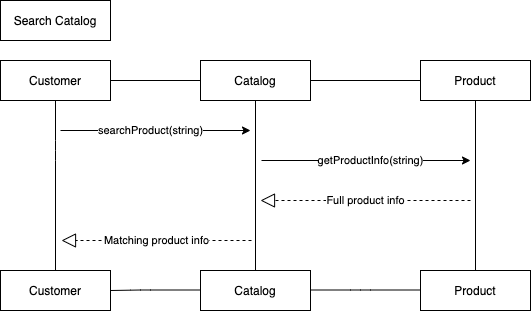

The diagram above was exported from draw.io. Its source (the exported page's mxGraphModel, read from the mxfile embedded in the PNG):
<mxGraphModel dx="624" dy="746" grid="1" gridSize="10" guides="1" tooltips="1" connect="1" arrows="1" fold="1" page="1" pageScale="1" pageWidth="850" pageHeight="1100" math="0" shadow="0">
  <root>
    <mxCell id="0" />
    <mxCell id="1" parent="0" />
    <mxCell id="IDeIa34I1u1GpKZCyM-k-1" value="Search Catalog" style="rounded=0;whiteSpace=wrap;html=1;" vertex="1" parent="1">
      <mxGeometry x="70" y="170" width="110" height="40" as="geometry" />
    </mxCell>
    <mxCell id="IDeIa34I1u1GpKZCyM-k-2" value="Customer" style="rounded=0;whiteSpace=wrap;html=1;" vertex="1" parent="1">
      <mxGeometry x="70" y="230" width="110" height="40" as="geometry" />
    </mxCell>
    <mxCell id="IDeIa34I1u1GpKZCyM-k-3" value="Catalog&lt;span style=&quot;color: rgba(0 , 0 , 0 , 0) ; font-family: monospace ; font-size: 0px ; white-space: nowrap&quot;&gt;%3CmxGraphModel%3E%3Croot%3E%3CmxCell%20id%3D%220%22%2F%3E%3CmxCell%20id%3D%221%22%20parent%3D%220%22%2F%3E%3CmxCell%20id%3D%222%22%20value%3D%22Customer%22%20style%3D%22rounded%3D0%3BwhiteSpace%3Dwrap%3Bhtml%3D1%3B%22%20vertex%3D%221%22%20parent%3D%221%22%3E%3CmxGeometry%20x%3D%22120%22%20y%3D%22230%22%20width%3D%22110%22%20height%3D%2240%22%20as%3D%22geometry%22%2F%3E%3C%2FmxCell%3E%3C%2Froot%3E%3C%2FmxGraphModel%3E&lt;/span&gt;" style="rounded=0;whiteSpace=wrap;html=1;" vertex="1" parent="1">
      <mxGeometry x="270" y="230" width="110" height="40" as="geometry" />
    </mxCell>
    <mxCell id="IDeIa34I1u1GpKZCyM-k-4" value="Product" style="rounded=0;whiteSpace=wrap;html=1;" vertex="1" parent="1">
      <mxGeometry x="490" y="230" width="110" height="40" as="geometry" />
    </mxCell>
    <mxCell id="IDeIa34I1u1GpKZCyM-k-7" value="" style="endArrow=none;html=1;exitX=1;exitY=0.5;exitDx=0;exitDy=0;entryX=0;entryY=0.5;entryDx=0;entryDy=0;" edge="1" parent="1" source="IDeIa34I1u1GpKZCyM-k-2" target="IDeIa34I1u1GpKZCyM-k-3">
      <mxGeometry width="50" height="50" relative="1" as="geometry">
        <mxPoint x="300" y="430" as="sourcePoint" />
        <mxPoint x="350" y="380" as="targetPoint" />
        <Array as="points" />
      </mxGeometry>
    </mxCell>
    <mxCell id="IDeIa34I1u1GpKZCyM-k-8" value="" style="endArrow=none;html=1;exitX=1;exitY=0.5;exitDx=0;exitDy=0;entryX=0;entryY=0.5;entryDx=0;entryDy=0;" edge="1" parent="1" source="IDeIa34I1u1GpKZCyM-k-3" target="IDeIa34I1u1GpKZCyM-k-4">
      <mxGeometry width="50" height="50" relative="1" as="geometry">
        <mxPoint x="390" y="249.5" as="sourcePoint" />
        <mxPoint x="440" y="249.5" as="targetPoint" />
        <Array as="points" />
      </mxGeometry>
    </mxCell>
    <mxCell id="IDeIa34I1u1GpKZCyM-k-9" value="" style="endArrow=none;html=1;entryX=0.5;entryY=1;entryDx=0;entryDy=0;" edge="1" parent="1" target="IDeIa34I1u1GpKZCyM-k-2">
      <mxGeometry width="50" height="50" relative="1" as="geometry">
        <mxPoint x="125" y="440" as="sourcePoint" />
        <mxPoint x="350" y="380" as="targetPoint" />
        <Array as="points">
          <mxPoint x="125" y="320" />
        </Array>
      </mxGeometry>
    </mxCell>
    <mxCell id="IDeIa34I1u1GpKZCyM-k-11" value="" style="endArrow=none;html=1;" edge="1" parent="1">
      <mxGeometry width="50" height="50" relative="1" as="geometry">
        <mxPoint x="325" y="440" as="sourcePoint" />
        <mxPoint x="325" y="270" as="targetPoint" />
      </mxGeometry>
    </mxCell>
    <mxCell id="IDeIa34I1u1GpKZCyM-k-12" value="searchProduct(string)" style="endArrow=classic;html=1;" edge="1" parent="1">
      <mxGeometry x="-0.0526" width="50" height="50" relative="1" as="geometry">
        <mxPoint x="130" y="300" as="sourcePoint" />
        <mxPoint x="320" y="300" as="targetPoint" />
        <mxPoint as="offset" />
      </mxGeometry>
    </mxCell>
    <mxCell id="IDeIa34I1u1GpKZCyM-k-13" value="getProductInfo(string)" style="endArrow=classic;html=1;" edge="1" parent="1">
      <mxGeometry x="0.0431" width="50" height="50" relative="1" as="geometry">
        <mxPoint x="331" y="330" as="sourcePoint" />
        <mxPoint x="540" y="330" as="targetPoint" />
        <mxPoint as="offset" />
      </mxGeometry>
    </mxCell>
    <mxCell id="IDeIa34I1u1GpKZCyM-k-14" value="" style="endArrow=none;html=1;" edge="1" parent="1">
      <mxGeometry width="50" height="50" relative="1" as="geometry">
        <mxPoint x="545" y="440" as="sourcePoint" />
        <mxPoint x="545" y="270" as="targetPoint" />
      </mxGeometry>
    </mxCell>
    <mxCell id="IDeIa34I1u1GpKZCyM-k-15" value="Full product info" style="endArrow=block;dashed=1;endFill=0;endSize=12;html=1;" edge="1" parent="1">
      <mxGeometry width="160" relative="1" as="geometry">
        <mxPoint x="540" y="370" as="sourcePoint" />
        <mxPoint x="330" y="370" as="targetPoint" />
        <Array as="points">
          <mxPoint x="430" y="370" />
        </Array>
      </mxGeometry>
    </mxCell>
    <mxCell id="IDeIa34I1u1GpKZCyM-k-17" value="Matching product info" style="endArrow=block;dashed=1;endFill=0;endSize=12;html=1;" edge="1" parent="1">
      <mxGeometry width="160" relative="1" as="geometry">
        <mxPoint x="321" y="410" as="sourcePoint" />
        <mxPoint x="131" y="410" as="targetPoint" />
        <Array as="points" />
      </mxGeometry>
    </mxCell>
    <mxCell id="IDeIa34I1u1GpKZCyM-k-18" value="Customer" style="rounded=0;whiteSpace=wrap;html=1;" vertex="1" parent="1">
      <mxGeometry x="70" y="440" width="110" height="40" as="geometry" />
    </mxCell>
    <mxCell id="IDeIa34I1u1GpKZCyM-k-19" value="Catalog" style="rounded=0;whiteSpace=wrap;html=1;" vertex="1" parent="1">
      <mxGeometry x="270" y="440" width="110" height="40" as="geometry" />
    </mxCell>
    <mxCell id="IDeIa34I1u1GpKZCyM-k-20" value="Product" style="rounded=0;whiteSpace=wrap;html=1;" vertex="1" parent="1">
      <mxGeometry x="490" y="440" width="110" height="40" as="geometry" />
    </mxCell>
    <mxCell id="IDeIa34I1u1GpKZCyM-k-21" value="" style="endArrow=none;html=1;exitX=1;exitY=0.5;exitDx=0;exitDy=0;entryX=0;entryY=0.5;entryDx=0;entryDy=0;" edge="1" parent="1">
      <mxGeometry width="50" height="50" relative="1" as="geometry">
        <mxPoint x="380" y="459.5" as="sourcePoint" />
        <mxPoint x="490" y="459.5" as="targetPoint" />
        <Array as="points">
          <mxPoint x="430" y="459.5" />
        </Array>
      </mxGeometry>
    </mxCell>
    <mxCell id="IDeIa34I1u1GpKZCyM-k-22" value="" style="endArrow=none;html=1;entryX=0;entryY=0.5;entryDx=0;entryDy=0;" edge="1" parent="1">
      <mxGeometry width="50" height="50" relative="1" as="geometry">
        <mxPoint x="180" y="460" as="sourcePoint" />
        <mxPoint x="270" y="459.5" as="targetPoint" />
        <Array as="points">
          <mxPoint x="210" y="459.5" />
        </Array>
      </mxGeometry>
    </mxCell>
  </root>
</mxGraphModel>